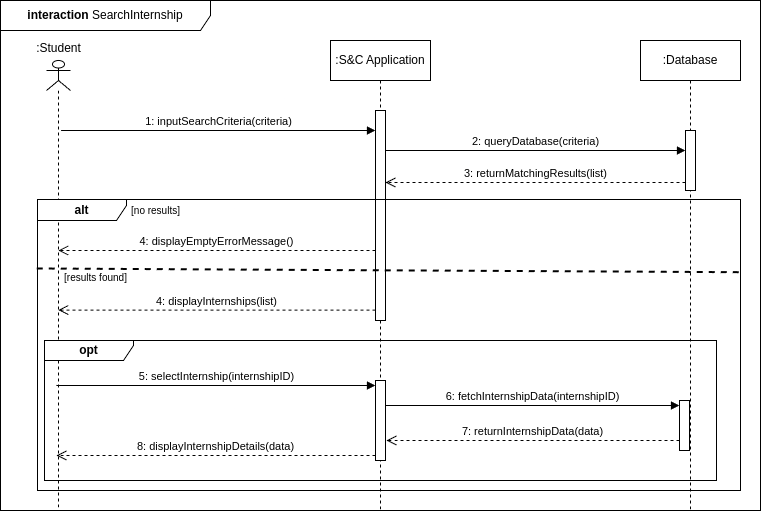

The diagram above was exported from draw.io. Its source (the exported page's mxGraphModel, read from the mxfile embedded in the PNG):
<mxGraphModel dx="1034" dy="456" grid="1" gridSize="10" guides="1" tooltips="1" connect="1" arrows="1" fold="1" page="1" pageScale="1" pageWidth="827" pageHeight="1169" math="0" shadow="0">
  <root>
    <mxCell id="0" />
    <mxCell id="1" parent="0" />
    <mxCell id="nT_P8pg0NKh-KBYoYBDa-1" value="&lt;b&gt;interaction&lt;/b&gt; SearchInternship" style="shape=umlFrame;whiteSpace=wrap;html=1;pointerEvents=0;recursiveResize=0;container=1;collapsible=0;width=210;height=30;" parent="1" vertex="1">
      <mxGeometry x="34" y="40" width="760" height="510" as="geometry" />
    </mxCell>
    <mxCell id="q1BCWV2Ln1VZfNT4oNLa-4" value=":S&amp;amp;C Application" style="shape=umlLifeline;perimeter=lifelinePerimeter;whiteSpace=wrap;html=1;container=1;dropTarget=0;collapsible=0;recursiveResize=0;outlineConnect=0;portConstraint=eastwest;newEdgeStyle={&quot;curved&quot;:0,&quot;rounded&quot;:0};" parent="nT_P8pg0NKh-KBYoYBDa-1" vertex="1">
      <mxGeometry x="330" y="40" width="100" height="470" as="geometry" />
    </mxCell>
    <mxCell id="q1BCWV2Ln1VZfNT4oNLa-6" value="" style="html=1;points=[[0,0,0,0,5],[0,1,0,0,-5],[1,0,0,0,5],[1,1,0,0,-5]];perimeter=orthogonalPerimeter;outlineConnect=0;targetShapes=umlLifeline;portConstraint=eastwest;newEdgeStyle={&quot;curved&quot;:0,&quot;rounded&quot;:0};" parent="q1BCWV2Ln1VZfNT4oNLa-4" vertex="1">
      <mxGeometry x="45" y="70" width="10" height="210" as="geometry" />
    </mxCell>
    <mxCell id="q1BCWV2Ln1VZfNT4oNLa-3" value="" style="shape=umlLifeline;perimeter=lifelinePerimeter;whiteSpace=wrap;html=1;container=1;dropTarget=0;collapsible=0;recursiveResize=0;outlineConnect=0;portConstraint=eastwest;newEdgeStyle={&quot;curved&quot;:0,&quot;rounded&quot;:0};participant=umlActor;size=30;" parent="nT_P8pg0NKh-KBYoYBDa-1" vertex="1">
      <mxGeometry x="46" y="60" width="24" height="450" as="geometry" />
    </mxCell>
    <mxCell id="q1BCWV2Ln1VZfNT4oNLa-5" value=":Database" style="shape=umlLifeline;perimeter=lifelinePerimeter;whiteSpace=wrap;html=1;container=1;dropTarget=0;collapsible=0;recursiveResize=0;outlineConnect=0;portConstraint=eastwest;newEdgeStyle={&quot;curved&quot;:0,&quot;rounded&quot;:0};" parent="nT_P8pg0NKh-KBYoYBDa-1" vertex="1">
      <mxGeometry x="640" y="40" width="100" height="470" as="geometry" />
    </mxCell>
    <mxCell id="q1BCWV2Ln1VZfNT4oNLa-12" value="" style="html=1;points=[[0,0,0,0,5],[0,1,0,0,-5],[1,0,0,0,5],[1,1,0,0,-5]];perimeter=orthogonalPerimeter;outlineConnect=0;targetShapes=umlLifeline;portConstraint=eastwest;newEdgeStyle={&quot;curved&quot;:0,&quot;rounded&quot;:0};" parent="q1BCWV2Ln1VZfNT4oNLa-5" vertex="1">
      <mxGeometry x="45" y="90" width="10" height="60" as="geometry" />
    </mxCell>
    <mxCell id="q1BCWV2Ln1VZfNT4oNLa-7" value="1: inputSearchCriteria(criteria)" style="html=1;verticalAlign=bottom;endArrow=block;curved=0;rounded=0;entryX=0;entryY=0;entryDx=0;entryDy=5;" parent="nT_P8pg0NKh-KBYoYBDa-1" edge="1">
      <mxGeometry relative="1" as="geometry">
        <mxPoint x="60.700000000000045" y="130.0000000000001" as="sourcePoint" />
        <mxPoint x="375" y="130.0000000000001" as="targetPoint" />
      </mxGeometry>
    </mxCell>
    <mxCell id="q1BCWV2Ln1VZfNT4oNLa-8" value="4: displayInternships(list)" style="html=1;verticalAlign=bottom;endArrow=open;dashed=1;endSize=8;curved=0;rounded=0;exitX=0;exitY=1;exitDx=0;exitDy=-5;" parent="nT_P8pg0NKh-KBYoYBDa-1" edge="1">
      <mxGeometry relative="1" as="geometry">
        <mxPoint x="57.700000000000045" y="309.5999999999999" as="targetPoint" />
        <mxPoint x="375" y="309.5999999999999" as="sourcePoint" />
      </mxGeometry>
    </mxCell>
    <mxCell id="q1BCWV2Ln1VZfNT4oNLa-13" value="2: queryDatabase(criteria)" style="html=1;verticalAlign=bottom;endArrow=block;curved=0;rounded=0;entryX=0;entryY=0;entryDx=0;entryDy=5;" parent="nT_P8pg0NKh-KBYoYBDa-1" edge="1">
      <mxGeometry relative="1" as="geometry">
        <mxPoint x="385" y="150" as="sourcePoint" />
        <mxPoint x="685" y="150" as="targetPoint" />
      </mxGeometry>
    </mxCell>
    <mxCell id="q1BCWV2Ln1VZfNT4oNLa-14" value="3: returnMatchingResults(list)" style="html=1;verticalAlign=bottom;endArrow=open;dashed=1;endSize=8;curved=0;rounded=0;exitX=0;exitY=1;exitDx=0;exitDy=-5;" parent="nT_P8pg0NKh-KBYoYBDa-1" edge="1">
      <mxGeometry relative="1" as="geometry">
        <mxPoint x="385" y="182" as="targetPoint" />
        <mxPoint x="685" y="182" as="sourcePoint" />
      </mxGeometry>
    </mxCell>
    <mxCell id="q1BCWV2Ln1VZfNT4oNLa-15" value="&lt;b&gt;opt&lt;/b&gt;" style="shape=umlFrame;whiteSpace=wrap;html=1;pointerEvents=0;width=89;height=20;" parent="nT_P8pg0NKh-KBYoYBDa-1" vertex="1">
      <mxGeometry x="44" y="340" width="672" height="140" as="geometry" />
    </mxCell>
    <mxCell id="q1BCWV2Ln1VZfNT4oNLa-16" value="" style="html=1;points=[[0,0,0,0,5],[0,1,0,0,-5],[1,0,0,0,5],[1,1,0,0,-5]];perimeter=orthogonalPerimeter;outlineConnect=0;targetShapes=umlLifeline;portConstraint=eastwest;newEdgeStyle={&quot;curved&quot;:0,&quot;rounded&quot;:0};" parent="nT_P8pg0NKh-KBYoYBDa-1" vertex="1">
      <mxGeometry x="375" y="380" width="10" height="80" as="geometry" />
    </mxCell>
    <mxCell id="q1BCWV2Ln1VZfNT4oNLa-17" value="5: selectInternship(internshipID)" style="html=1;verticalAlign=bottom;endArrow=block;curved=0;rounded=0;entryX=0;entryY=0;entryDx=0;entryDy=5;" parent="nT_P8pg0NKh-KBYoYBDa-1" target="q1BCWV2Ln1VZfNT4oNLa-16" edge="1">
      <mxGeometry relative="1" as="geometry">
        <mxPoint x="56" y="385" as="sourcePoint" />
      </mxGeometry>
    </mxCell>
    <mxCell id="q1BCWV2Ln1VZfNT4oNLa-18" value="8: displayInternshipDetails(data)" style="html=1;verticalAlign=bottom;endArrow=open;dashed=1;endSize=8;curved=0;rounded=0;exitX=0;exitY=1;exitDx=0;exitDy=-5;" parent="nT_P8pg0NKh-KBYoYBDa-1" source="q1BCWV2Ln1VZfNT4oNLa-16" edge="1">
      <mxGeometry relative="1" as="geometry">
        <mxPoint x="56" y="455" as="targetPoint" />
      </mxGeometry>
    </mxCell>
    <mxCell id="q1BCWV2Ln1VZfNT4oNLa-19" value="" style="html=1;points=[[0,0,0,0,5],[0,1,0,0,-5],[1,0,0,0,5],[1,1,0,0,-5]];perimeter=orthogonalPerimeter;outlineConnect=0;targetShapes=umlLifeline;portConstraint=eastwest;newEdgeStyle={&quot;curved&quot;:0,&quot;rounded&quot;:0};" parent="nT_P8pg0NKh-KBYoYBDa-1" vertex="1">
      <mxGeometry x="679" y="400" width="10" height="50" as="geometry" />
    </mxCell>
    <mxCell id="q1BCWV2Ln1VZfNT4oNLa-20" value="6:&amp;nbsp;fetchInternshipData(internshipID)" style="html=1;verticalAlign=bottom;endArrow=block;curved=0;rounded=0;entryX=0;entryY=0;entryDx=0;entryDy=5;" parent="nT_P8pg0NKh-KBYoYBDa-1" source="q1BCWV2Ln1VZfNT4oNLa-16" target="q1BCWV2Ln1VZfNT4oNLa-19" edge="1">
      <mxGeometry relative="1" as="geometry">
        <mxPoint x="380" y="385" as="sourcePoint" />
      </mxGeometry>
    </mxCell>
    <mxCell id="q1BCWV2Ln1VZfNT4oNLa-21" value="7: returnInternshipData(data)" style="html=1;verticalAlign=bottom;endArrow=open;dashed=1;endSize=8;curved=0;rounded=0;exitX=0;exitY=1;exitDx=0;exitDy=-5;" parent="nT_P8pg0NKh-KBYoYBDa-1" edge="1">
      <mxGeometry relative="1" as="geometry">
        <mxPoint x="386" y="440" as="targetPoint" />
        <mxPoint x="679" y="440" as="sourcePoint" />
        <Array as="points" />
      </mxGeometry>
    </mxCell>
    <mxCell id="q1BCWV2Ln1VZfNT4oNLa-22" value=":Student" style="text;html=1;align=center;verticalAlign=middle;resizable=0;points=[];autosize=1;strokeColor=none;fillColor=none;" parent="nT_P8pg0NKh-KBYoYBDa-1" vertex="1">
      <mxGeometry x="23" y="33" width="70" height="30" as="geometry" />
    </mxCell>
    <mxCell id="q1BCWV2Ln1VZfNT4oNLa-23" value="&lt;b&gt;alt&lt;/b&gt;" style="shape=umlFrame;whiteSpace=wrap;html=1;pointerEvents=0;width=89;height=21;" parent="nT_P8pg0NKh-KBYoYBDa-1" vertex="1">
      <mxGeometry x="37" y="199" width="703" height="291" as="geometry" />
    </mxCell>
    <mxCell id="q1BCWV2Ln1VZfNT4oNLa-26" value="4: displayEmptyErrorMessage()" style="html=1;verticalAlign=bottom;endArrow=open;dashed=1;endSize=8;curved=0;rounded=0;exitX=0;exitY=1;exitDx=0;exitDy=-5;" parent="nT_P8pg0NKh-KBYoYBDa-1" edge="1">
      <mxGeometry relative="1" as="geometry">
        <mxPoint x="57.700000000000045" y="249.9999999999999" as="targetPoint" />
        <mxPoint x="375" y="249.9999999999999" as="sourcePoint" />
      </mxGeometry>
    </mxCell>
    <mxCell id="q1BCWV2Ln1VZfNT4oNLa-28" value="" style="endArrow=none;dashed=1;html=2;rounded=0;entryX=1;entryY=0.188;entryDx=0;entryDy=0;entryPerimeter=0;exitX=-0.001;exitY=0.157;exitDx=0;exitDy=0;exitPerimeter=0;strokeWidth=2;" parent="nT_P8pg0NKh-KBYoYBDa-1" edge="1">
      <mxGeometry width="50" height="50" relative="1" as="geometry">
        <mxPoint x="36.297000000000025" y="267.9770000000001" as="sourcePoint" />
        <mxPoint x="740" y="271.70799999999997" as="targetPoint" />
      </mxGeometry>
    </mxCell>
    <mxCell id="q1BCWV2Ln1VZfNT4oNLa-29" value="&lt;font style=&quot;font-size: 10px;&quot;&gt;[no results]&lt;/font&gt;" style="text;html=1;align=center;verticalAlign=middle;resizable=0;points=[];autosize=1;strokeColor=none;fillColor=none;" parent="nT_P8pg0NKh-KBYoYBDa-1" vertex="1">
      <mxGeometry x="120" y="195" width="70" height="30" as="geometry" />
    </mxCell>
    <mxCell id="q1BCWV2Ln1VZfNT4oNLa-31" value="&lt;font style=&quot;font-size: 10px;&quot;&gt;[results found]&lt;/font&gt;" style="text;html=1;align=center;verticalAlign=middle;resizable=0;points=[];autosize=1;strokeColor=none;fillColor=none;" parent="nT_P8pg0NKh-KBYoYBDa-1" vertex="1">
      <mxGeometry x="50" y="262" width="90" height="30" as="geometry" />
    </mxCell>
  </root>
</mxGraphModel>